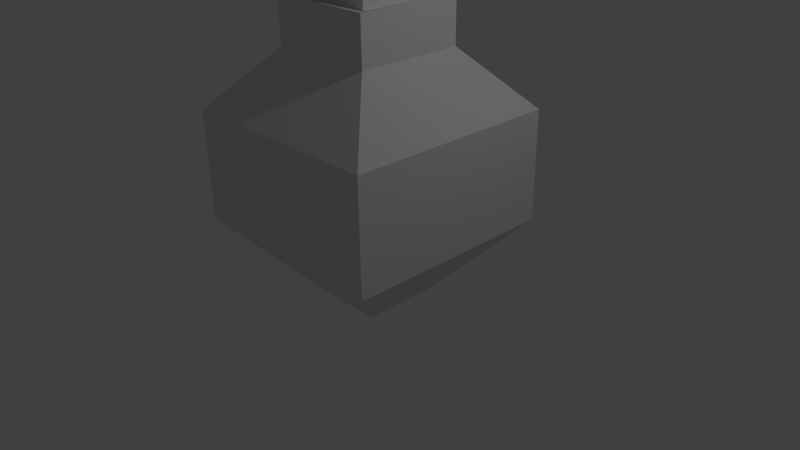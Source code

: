 # Source: shape.blend  (saved by Blender 2.70.0; exported with 4.5.12 LTS)
import bpy
from mathutils import Matrix  # noqa: F401  (used for matrix-valued properties, if any)

bpy.ops.wm.read_factory_settings(use_empty=True)
scene = bpy.context.scene
scene.name = 'Scene'

# ---- collections
col_collection_1 = bpy.data.collections.new('Collection 1'); scene.collection.children.link(col_collection_1)

# ---- materials (node trees are filled in below, after node groups)
mat_material = bpy.data.materials.new('Material')
mat_material.alpha_threshold = 0.0
mat_material.use_transparent_shadow = False
mat_material.roughness = 0.5
mat_material.line_color = (0.0, 0.0, 0.0, 1.0)

# ---- material node trees

# ---- world
world_world = bpy.data.worlds.new('World'); scene.world = world_world
world_world.color = (0.05088, 0.05088, 0.05088)
world_world.use_sun_shadow = False
world_world.sun_shadow_jitter_overblur = 0.0
world_world.cycles.sampling_method = 'MANUAL'
world_world.cycles.sample_map_resolution = 256

# ---- cameras
cam_camera = bpy.data.cameras.new('Camera')
cam_camera.clip_end = 100.0
cam_camera.lens = 35.0
cam_camera.sensor_width = 32.0
cam_camera.sensor_height = 18.0
cam_camera.ortho_scale = 7.314
cam_camera.dof.focus_distance = 0.0
cam_camera.dof.aperture_fstop = 128.0

# ---- lights
light_lamp = bpy.data.lights.new('Lamp', 'POINT')
light_lamp.transmission_factor = 0.0
light_lamp.cutoff_distance = 30.0
light_lamp.energy = 100.0
light_lamp.shadow_buffer_clip_start = 1.001
light_lamp.shadow_soft_size = 0.1
light_lamp.shadow_maximum_resolution = 0.006
light_lamp.use_absolute_resolution = True
light_lamp.cycles.use_multiple_importance_sampling = False

# ---- meshes
me_cube = bpy.data.meshes.new('Cube')
me_cube.from_pydata([(1.0, 1.0, -1.0), (1.0, -1.0, -1.0), (-1.0, -1.0, -1.0), (-1.0, 1.0, -1.0), (2.797, 2.797, 1.0), (2.797, -2.797, 1.0), (-2.797, -2.797, 1.0), (-2.797, 2.797, 1.0), (2.797, 2.797, 3.86), (2.797, -2.797, 3.86), (-2.797, -2.797, 3.86), (-2.797, 2.797, 3.86), (1.406, 1.406, 5.361), (1.406, -1.406, 5.361), (-1.406, -1.406, 5.361), (-1.406, 1.406, 5.361), (1.406, 1.406, 6.568), (1.406, -1.406, 6.568), (-1.406, -1.406, 6.568), (-1.406, 1.406, 6.568), (0.8703, 0.8703, 6.43), (0.8703, -0.8703, 6.43), (-0.8703, -0.8703, 6.43), (-0.8703, 0.8703, 6.43), (0.8703, 0.8703, 7.403), (0.8703, -0.8703, 7.403), (-0.8703, -0.8703, 7.403), (-0.8703, 0.8703, 7.403), (1.378, 1.378, 7.403), (1.378, -1.378, 7.403), (-1.378, -1.378, 7.403), (-1.378, 1.378, 7.403), (1.378, 1.378, 7.845), (1.378, -1.378, 7.845), (-1.378, -1.378, 7.845), (-1.378, 1.378, 7.845), (0.8657, 0.8657, 7.845), (0.8657, -0.8657, 7.845), (-0.8657, -0.8657, 7.845), (-0.8657, 0.8657, 7.845), (0.8657, 0.8657, 8.401), (0.8657, -0.8657, 8.401), (-0.8657, -0.8657, 8.401), (-0.8657, 0.8657, 8.401), (1.204, 1.204, 8.401), (1.204, -1.204, 8.401), (-1.204, -1.204, 8.401), (-1.204, 1.204, 8.401), (1.204, 1.204, 8.769), (1.204, -1.204, 8.769), (-1.204, -1.204, 8.769), (-1.204, 1.204, 8.769), (1.204, 1.204, 8.769), (1.204, -1.204, 8.769), (-1.204, -1.204, 8.769), (-1.204, 1.204, 8.769), (0.8177, 0.8177, 8.769), (0.8177, -0.8177, 8.769), (-0.8177, -0.8177, 8.769), (-0.8177, 0.8177, 8.769), (0.8177, 0.8177, 9.213), (0.8177, -0.8177, 9.213), (-0.8177, -0.8177, 9.213), (-0.8177, 0.8177, 9.213), (2.092, 2.092, 9.213), (2.092, -2.092, 9.213), (-2.092, -2.092, 9.213), (-2.092, 2.092, 9.213), (2.092, 2.092, 9.472), (2.092, -2.092, 9.472), (-2.092, -2.092, 9.472), (-2.092, 2.092, 9.472), (0.7962, 0.7962, 10.96), (0.7962, -0.7962, 10.96), (-0.7962, -0.7962, 10.96), (-0.7962, 0.7962, 10.96)], [], [(0, 1, 2, 3), (7, 6, 10, 11), (0, 4, 5, 1), (1, 5, 6, 2), (2, 6, 7, 3), (4, 0, 3, 7), (11, 10, 14, 15), (6, 5, 9, 10), (4, 7, 11, 8), (5, 4, 8, 9), (15, 14, 18, 19), (10, 9, 13, 14), (8, 11, 15, 12), (9, 8, 12, 13), (19, 18, 22, 23), (14, 13, 17, 18), (12, 15, 19, 16), (13, 12, 16, 17), (23, 22, 26, 27), (18, 17, 21, 22), (16, 19, 23, 20), (17, 16, 20, 21), (27, 26, 30, 31), (22, 21, 25, 26), (20, 23, 27, 24), (21, 20, 24, 25), (31, 30, 34, 35), (26, 25, 29, 30), (24, 27, 31, 28), (25, 24, 28, 29), (35, 34, 38, 39), (30, 29, 33, 34), (28, 31, 35, 32), (29, 28, 32, 33), (39, 38, 42, 43), (34, 33, 37, 38), (32, 35, 39, 36), (33, 32, 36, 37), (43, 42, 46, 47), (38, 37, 41, 42), (36, 39, 43, 40), (37, 36, 40, 41), (47, 46, 50, 51), (42, 41, 45, 46), (40, 43, 47, 44), (41, 40, 44, 45), (51, 50, 54, 55), (46, 45, 49, 50), (44, 47, 51, 48), (45, 44, 48, 49), (55, 54, 58, 59), (50, 49, 53, 54), (48, 51, 55, 52), (49, 48, 52, 53), (59, 58, 62, 63), (54, 53, 57, 58), (52, 55, 59, 56), (53, 52, 56, 57), (63, 62, 66, 67), (58, 57, 61, 62), (56, 59, 63, 60), (57, 56, 60, 61), (67, 66, 70, 71), (62, 61, 65, 66), (60, 63, 67, 64), (61, 60, 64, 65), (71, 70, 74, 75), (66, 65, 69, 70), (64, 67, 71, 68), (65, 64, 68, 69), (72, 75, 74, 73), (70, 69, 73, 74), (68, 71, 75, 72), (69, 68, 72, 73)])
_uv = me_cube.uv_layers.new(name='UVMap')
_uv.uv.foreach_set('vector', [0.5468, 0.5053, 0.4948, 0.5053, 0.4948, 0.4533, 0.5468, 0.4533, 0.5935, 0.3834, 0.448, 0.3833, 0.448, 0.309, 0.5935, 0.309, 0.5468, 0.5053, 0.5935, 0.5752, 0.448, 0.5752, 0.4948, 0.5053, 0.4948, 0.5053, 0.4248, 0.552, 0.4248, 0.4065, 0.4948, 0.4533, 0.4948, 0.4533, 0.448, 0.3833, 0.5935, 0.3834, 0.5468, 0.4533, 0.6167, 0.552, 0.5468, 0.5053, 0.5468, 0.4533, 0.6167, 0.4065, 0.5935, 0.309, 0.448, 0.309, 0.4842, 0.2558, 0.5573, 0.2558, 0.4248, 0.4065, 0.4248, 0.552, 0.3505, 0.552, 0.3505, 0.4065, 0.6167, 0.552, 0.6167, 0.4065, 0.691, 0.4065, 0.691, 0.552, 0.448, 0.5752, 0.5935, 0.5752, 0.5935, 0.6496, 0.448, 0.6496, 0.5573, 0.2558, 0.4842, 0.2558, 0.4842, 0.2244, 0.5573, 0.2244, 0.3505, 0.4065, 0.3505, 0.552, 0.2972, 0.5158, 0.2972, 0.4427, 0.691, 0.552, 0.691, 0.4065, 0.7443, 0.4427, 0.7443, 0.5158, 0.448, 0.6496, 0.5935, 0.6496, 0.5573, 0.7028, 0.4842, 0.7028, 0.5573, 0.2244, 0.4842, 0.2244, 0.4981, 0.21, 0.5434, 0.21, 0.2972, 0.4427, 0.2972, 0.5158, 0.2659, 0.5158, 0.2659, 0.4427, 0.7443, 0.5158, 0.7443, 0.4427, 0.7756, 0.4427, 0.7756, 0.5158, 0.4842, 0.7028, 0.5573, 0.7028, 0.5573, 0.7341, 0.4842, 0.7342, 0.5434, 0.21, 0.4981, 0.21, 0.4981, 0.1847, 0.5434, 0.1847, 0.2659, 0.4427, 0.2659, 0.5158, 0.2515, 0.5019, 0.2515, 0.4566, 0.7756, 0.5158, 0.7756, 0.4427, 0.79, 0.4566, 0.79, 0.5019, 0.4842, 0.7342, 0.5573, 0.7341, 0.5434, 0.7485, 0.4981, 0.7485, 0.5434, 0.1847, 0.4981, 0.1847, 0.485, 0.1715, 0.5566, 0.1715, 0.2515, 0.4566, 0.2515, 0.5019, 0.2261, 0.5019, 0.2261, 0.4566, 0.79, 0.5019, 0.79, 0.4566, 0.8153, 0.4566, 0.8153, 0.5019, 0.4981, 0.7485, 0.5434, 0.7485, 0.5434, 0.7739, 0.4981, 0.7739, 0.5566, 0.1715, 0.485, 0.1715, 0.485, 0.16, 0.5566, 0.16, 0.2261, 0.4566, 0.2261, 0.5019, 0.2129, 0.5151, 0.2129, 0.4434, 0.8153, 0.5019, 0.8153, 0.4566, 0.8285, 0.4434, 0.8285, 0.5151, 0.4981, 0.7739, 0.5434, 0.7739, 0.5566, 0.7871, 0.485, 0.7871, 0.5566, 0.16, 0.485, 0.16, 0.4983, 0.1467, 0.5433, 0.1467, 0.2129, 0.4434, 0.2129, 0.5151, 0.2014, 0.5151, 0.2015, 0.4434, 0.8285, 0.5151, 0.8285, 0.4434, 0.84, 0.4434, 0.84, 0.5151, 0.485, 0.7871, 0.5566, 0.7871, 0.5566, 0.7985, 0.485, 0.7985, 0.5433, 0.1467, 0.4983, 0.1467, 0.4983, 0.1322, 0.5433, 0.1322, 0.2015, 0.4434, 0.2014, 0.5151, 0.1881, 0.5018, 0.1881, 0.4567, 0.84, 0.5151, 0.84, 0.4434, 0.8533, 0.4568, 0.8533, 0.5018, 0.485, 0.7985, 0.5566, 0.7985, 0.5433, 0.8119, 0.4983, 0.8119, 0.5433, 0.1322, 0.4983, 0.1322, 0.4895, 0.1234, 0.5521, 0.1234, 0.1881, 0.4567, 0.1881, 0.5018, 0.1737, 0.5018, 0.1737, 0.4567, 0.8533, 0.5018, 0.8533, 0.4568, 0.8678, 0.4568, 0.8678, 0.5018, 0.4983, 0.8119, 0.5433, 0.8119, 0.5433, 0.8263, 0.4983, 0.8263, 0.5521, 0.1234, 0.4895, 0.1234, 0.4895, 0.1138, 0.5521, 0.1139, 0.1737, 0.4567, 0.1737, 0.5018, 0.1649, 0.5106, 0.1649, 0.4479, 0.8678, 0.5018, 0.8678, 0.4568, 0.8766, 0.448, 0.8766, 0.5106, 0.4983, 0.8263, 0.5433, 0.8263, 0.5521, 0.8351, 0.4895, 0.8351, 0.5521, 0.1139, 0.4895, 0.1138, 0.4895, 0.1128, 0.5521, 0.1128, 0.1649, 0.4479, 0.1649, 0.5106, 0.1553, 0.5106, 0.1553, 0.4479, 0.8766, 0.5106, 0.8766, 0.448, 0.8862, 0.448, 0.8862, 0.5106, 0.4895, 0.8351, 0.5521, 0.8351, 0.5521, 0.8447, 0.4895, 0.8447, 0.5521, 0.1128, 0.4895, 0.1128, 0.4995, 0.1027, 0.542, 0.1027, 0.1553, 0.4479, 0.1553, 0.5106, 0.1542, 0.5106, 0.1542, 0.4479, 0.8862, 0.5106, 0.8862, 0.448, 0.8873, 0.448, 0.8873, 0.5106, 0.4895, 0.8447, 0.5521, 0.8447, 0.5521, 0.8458, 0.4895, 0.8458, 0.542, 0.1027, 0.4995, 0.1027, 0.4995, 0.09119, 0.542, 0.09119, 0.1542, 0.4479, 0.1542, 0.5106, 0.1442, 0.5005, 0.1442, 0.458, 0.8873, 0.5106, 0.8873, 0.448, 0.8973, 0.458, 0.8973, 0.5005, 0.4895, 0.8458, 0.5521, 0.8458, 0.542, 0.8558, 0.4995, 0.8558, 0.542, 0.09119, 0.4995, 0.09119, 0.4664, 0.05806, 0.5752, 0.05807, 0.1442, 0.458, 0.1442, 0.5005, 0.1326, 0.5005, 0.1326, 0.458, 0.8973, 0.5005, 0.8973, 0.458, 0.9088, 0.458, 0.9088, 0.5005, 0.4995, 0.8558, 0.542, 0.8558, 0.5421, 0.8673, 0.4995, 0.8673, 0.5752, 0.05807, 0.4664, 0.05806, 0.4664, 0.05132, 0.5752, 0.05133, 0.1326, 0.458, 0.1326, 0.5005, 0.09949, 0.5337, 0.09951, 0.4248, 0.9088, 0.5005, 0.9088, 0.458, 0.9419, 0.4249, 0.9419, 0.5337, 0.4995, 0.8673, 0.5421, 0.8673, 0.5752, 0.9005, 0.4664, 0.9005, 0.5752, 0.05133, 0.4664, 0.05132, 0.5001, 9.788e-05, 0.5415, 0.0001016, 0.09951, 0.4248, 0.09949, 0.5337, 0.09276, 0.5337, 0.09277, 0.4248, 0.9419, 0.5337, 0.9419, 0.4249, 0.9487, 0.4249, 0.9487, 0.5337, 0.4664, 0.9005, 0.5752, 0.9005, 0.5752, 0.9072, 0.4664, 0.9072, 9.788e-05, 0.4999, 0.0001029, 0.4585, 0.04153, 0.4585, 0.04152, 0.4999, 0.09277, 0.4248, 0.09276, 0.5337, 0.04152, 0.4999, 0.04153, 0.4585, 0.9487, 0.5337, 0.9487, 0.4249, 0.9999, 0.4586, 0.9999, 0.5, 0.4664, 0.9072, 0.5752, 0.9072, 0.5415, 0.9584, 0.5001, 0.9584])
me_cube.materials.append(mat_material)
me_cube.use_remesh_preserve_volume = False
me_cube.use_remesh_preserve_attributes = False
me_cube.use_mirror_vertex_groups = False
me_cube.update()

# ---- objects
ob_cube = bpy.data.objects.new('Cube', me_cube)
ob_lamp = bpy.data.objects.new('Lamp', light_lamp)
ob_camera = bpy.data.objects.new('Camera', cam_camera)

# ---- transforms, parenting, visibility, modifiers, constraints
ob_cube.location = (0.0, 0.0, 0.0)
ob_cube.scale = (0.5053, 0.5053, 0.5053)
ob_cube.lock_rotations_4d = False
ob_cube.empty_display_type = 'ARROWS'
ob_cube.lineart.crease_threshold = 0.0
ob_lamp.location = (4.076, 1.005, 5.904)
ob_lamp.rotation_euler = (0.6503, 0.05522, 1.866)
ob_lamp.lock_rotations_4d = False
ob_lamp.empty_display_type = 'ARROWS'
ob_lamp.color = (0.0, 0.0, 0.0, 0.0)
ob_lamp.lineart.crease_threshold = 0.0
ob_camera.location = (7.481, -6.508, 5.344)
ob_camera.rotation_euler = (1.109, 0.01082, 0.8149)
ob_camera.lock_rotations_4d = False
ob_camera.empty_display_type = 'ARROWS'
ob_camera.color = (0.0, 0.0, 0.0, 0.0)
ob_camera.display_type = 'WIRE'
ob_camera.lineart.crease_threshold = 0.0

# ---- collection membership
col_collection_1.objects.link(ob_cube)
col_collection_1.objects.link(ob_lamp)
col_collection_1.objects.link(ob_camera)

# ---- scene / render settings (as saved in the file)
scene.camera = ob_camera
scene.frame_start = 1; scene.frame_end = 250; scene.frame_set(0)
scene.render.engine = 'BLENDER_EEVEE_NEXT'
scene.render.resolution_percentage = 50
scene.render.dither_intensity = 0.0
scene.cycles.use_denoising = False
scene.cycles.samples = 10
scene.cycles.sampling_pattern = 'TABULATED_SOBOL'
scene.cycles.light_sampling_threshold = 0.0
scene.cycles.use_adaptive_sampling = False
scene.cycles.use_light_tree = False
scene.cycles.blur_glossy = 0.0
scene.cycles.volume_bounces = 1
scene.cycles.pixel_filter_type = 'GAUSSIAN'
scene.cycles.sample_clamp_indirect = 0.0
scene.view_settings.view_transform = 'Standard'
bpy.context.view_layer.update()
